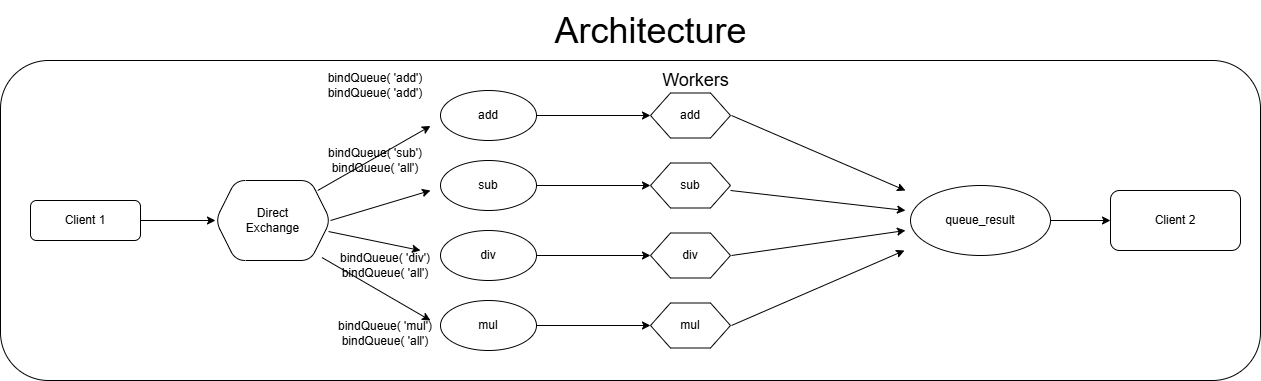

The diagram above was exported from draw.io. Its source (the exported page's mxGraphModel, read from the mxfile embedded in the PNG):
<mxGraphModel dx="1046" dy="608" grid="1" gridSize="10" guides="1" tooltips="1" connect="1" arrows="1" fold="1" page="1" pageScale="1" pageWidth="827" pageHeight="1169" math="0" shadow="0">
  <root>
    <mxCell id="0" />
    <mxCell id="1" parent="0" />
    <mxCell id="lP43xUpp7qCG7u9qEnRk-1" value="" style="rounded=1;whiteSpace=wrap;html=1;fillColor=none;" vertex="1" parent="1">
      <mxGeometry x="790" y="470" width="100" height="320" as="geometry" />
    </mxCell>
    <mxCell id="lP43xUpp7qCG7u9qEnRk-2" value="" style="rounded=1;whiteSpace=wrap;html=1;" vertex="1" parent="1">
      <mxGeometry x="150" y="470" width="1260" height="320" as="geometry" />
    </mxCell>
    <mxCell id="lP43xUpp7qCG7u9qEnRk-3" value="" style="edgeStyle=orthogonalEdgeStyle;rounded=0;orthogonalLoop=1;jettySize=auto;html=1;" edge="1" parent="1" source="lP43xUpp7qCG7u9qEnRk-4" target="lP43xUpp7qCG7u9qEnRk-5">
      <mxGeometry relative="1" as="geometry" />
    </mxCell>
    <mxCell id="lP43xUpp7qCG7u9qEnRk-4" value="Client 1" style="rounded=1;whiteSpace=wrap;html=1;" vertex="1" parent="1">
      <mxGeometry x="180" y="610" width="110" height="40" as="geometry" />
    </mxCell>
    <mxCell id="lP43xUpp7qCG7u9qEnRk-5" value="Direct&lt;div&gt;Exchange&lt;/div&gt;" style="shape=hexagon;perimeter=hexagonPerimeter2;whiteSpace=wrap;html=1;fixedSize=1;rounded=1;" vertex="1" parent="1">
      <mxGeometry x="365" y="590" width="115" height="80" as="geometry" />
    </mxCell>
    <mxCell id="lP43xUpp7qCG7u9qEnRk-6" value="" style="edgeStyle=orthogonalEdgeStyle;rounded=0;orthogonalLoop=1;jettySize=auto;html=1;" edge="1" parent="1" source="lP43xUpp7qCG7u9qEnRk-7" target="lP43xUpp7qCG7u9qEnRk-21">
      <mxGeometry relative="1" as="geometry" />
    </mxCell>
    <mxCell id="lP43xUpp7qCG7u9qEnRk-7" value="add" style="ellipse;whiteSpace=wrap;html=1;" vertex="1" parent="1">
      <mxGeometry x="590" y="500" width="96" height="50" as="geometry" />
    </mxCell>
    <mxCell id="lP43xUpp7qCG7u9qEnRk-8" value="" style="edgeStyle=orthogonalEdgeStyle;rounded=0;orthogonalLoop=1;jettySize=auto;html=1;" edge="1" parent="1" source="lP43xUpp7qCG7u9qEnRk-9" target="lP43xUpp7qCG7u9qEnRk-22">
      <mxGeometry relative="1" as="geometry" />
    </mxCell>
    <mxCell id="lP43xUpp7qCG7u9qEnRk-9" value="sub" style="ellipse;whiteSpace=wrap;html=1;" vertex="1" parent="1">
      <mxGeometry x="590" y="570" width="96" height="50" as="geometry" />
    </mxCell>
    <mxCell id="lP43xUpp7qCG7u9qEnRk-10" value="" style="edgeStyle=orthogonalEdgeStyle;rounded=0;orthogonalLoop=1;jettySize=auto;html=1;" edge="1" parent="1" source="lP43xUpp7qCG7u9qEnRk-11" target="lP43xUpp7qCG7u9qEnRk-23">
      <mxGeometry relative="1" as="geometry" />
    </mxCell>
    <mxCell id="lP43xUpp7qCG7u9qEnRk-11" value="div" style="ellipse;whiteSpace=wrap;html=1;" vertex="1" parent="1">
      <mxGeometry x="590" y="640" width="96" height="50" as="geometry" />
    </mxCell>
    <mxCell id="lP43xUpp7qCG7u9qEnRk-12" value="" style="edgeStyle=orthogonalEdgeStyle;rounded=0;orthogonalLoop=1;jettySize=auto;html=1;" edge="1" parent="1" source="lP43xUpp7qCG7u9qEnRk-13" target="lP43xUpp7qCG7u9qEnRk-24">
      <mxGeometry relative="1" as="geometry" />
    </mxCell>
    <mxCell id="lP43xUpp7qCG7u9qEnRk-13" value="mul" style="ellipse;whiteSpace=wrap;html=1;" vertex="1" parent="1">
      <mxGeometry x="590" y="710" width="96" height="50" as="geometry" />
    </mxCell>
    <mxCell id="lP43xUpp7qCG7u9qEnRk-14" value="" style="endArrow=classic;html=1;rounded=0;exitX=0.983;exitY=0.638;exitDx=0;exitDy=0;exitPerimeter=0;" edge="1" parent="1" source="lP43xUpp7qCG7u9qEnRk-5">
      <mxGeometry width="50" height="50" relative="1" as="geometry">
        <mxPoint x="481.0350000000001" y="659.04" as="sourcePoint" />
        <mxPoint x="570" y="660" as="targetPoint" />
      </mxGeometry>
    </mxCell>
    <mxCell id="lP43xUpp7qCG7u9qEnRk-15" value="" style="endArrow=classic;html=1;rounded=0;" edge="1" parent="1">
      <mxGeometry width="50" height="50" relative="1" as="geometry">
        <mxPoint x="467.2222222222222" y="600.0044444444443" as="sourcePoint" />
        <mxPoint x="580" y="535.56" as="targetPoint" />
      </mxGeometry>
    </mxCell>
    <mxCell id="lP43xUpp7qCG7u9qEnRk-16" value="" style="endArrow=classic;html=1;rounded=0;exitX=1;exitY=0.5;exitDx=0;exitDy=0;" edge="1" parent="1" source="lP43xUpp7qCG7u9qEnRk-5">
      <mxGeometry width="50" height="50" relative="1" as="geometry">
        <mxPoint x="480" y="640" as="sourcePoint" />
        <mxPoint x="580" y="600" as="targetPoint" />
      </mxGeometry>
    </mxCell>
    <mxCell id="lP43xUpp7qCG7u9qEnRk-17" value="" style="endArrow=classic;html=1;rounded=0;exitX=1;exitY=0.75;exitDx=0;exitDy=0;" edge="1" parent="1">
      <mxGeometry width="50" height="50" relative="1" as="geometry">
        <mxPoint x="471.4814814814815" y="667.037037037037" as="sourcePoint" />
        <mxPoint x="580" y="730" as="targetPoint" />
      </mxGeometry>
    </mxCell>
    <mxCell id="lP43xUpp7qCG7u9qEnRk-18" value="" style="edgeStyle=orthogonalEdgeStyle;rounded=0;orthogonalLoop=1;jettySize=auto;html=1;" edge="1" parent="1" source="lP43xUpp7qCG7u9qEnRk-19" target="lP43xUpp7qCG7u9qEnRk-25">
      <mxGeometry relative="1" as="geometry" />
    </mxCell>
    <mxCell id="lP43xUpp7qCG7u9qEnRk-19" value="queue_result" style="ellipse;whiteSpace=wrap;html=1;" vertex="1" parent="1">
      <mxGeometry x="1060" y="595" width="140" height="70" as="geometry" />
    </mxCell>
    <mxCell id="lP43xUpp7qCG7u9qEnRk-20" value="" style="edgeStyle=orthogonalEdgeStyle;rounded=0;orthogonalLoop=1;jettySize=auto;html=1;" edge="1" parent="1">
      <mxGeometry relative="1" as="geometry">
        <mxPoint x="868" y="710" as="targetPoint" />
      </mxGeometry>
    </mxCell>
    <mxCell id="lP43xUpp7qCG7u9qEnRk-21" value="add" style="shape=hexagon;perimeter=hexagonPerimeter2;whiteSpace=wrap;html=1;fixedSize=1;" vertex="1" parent="1">
      <mxGeometry x="800" y="502.5" width="80" height="45" as="geometry" />
    </mxCell>
    <mxCell id="lP43xUpp7qCG7u9qEnRk-22" value="sub" style="shape=hexagon;perimeter=hexagonPerimeter2;whiteSpace=wrap;html=1;fixedSize=1;" vertex="1" parent="1">
      <mxGeometry x="800" y="572.5" width="80" height="45" as="geometry" />
    </mxCell>
    <mxCell id="lP43xUpp7qCG7u9qEnRk-23" value="div" style="shape=hexagon;perimeter=hexagonPerimeter2;whiteSpace=wrap;html=1;fixedSize=1;" vertex="1" parent="1">
      <mxGeometry x="800" y="642.5" width="80" height="45" as="geometry" />
    </mxCell>
    <mxCell id="lP43xUpp7qCG7u9qEnRk-24" value="mul" style="shape=hexagon;perimeter=hexagonPerimeter2;whiteSpace=wrap;html=1;fixedSize=1;" vertex="1" parent="1">
      <mxGeometry x="800" y="712.5" width="80" height="45" as="geometry" />
    </mxCell>
    <mxCell id="lP43xUpp7qCG7u9qEnRk-25" value="Client 2" style="rounded=1;whiteSpace=wrap;html=1;" vertex="1" parent="1">
      <mxGeometry x="1260" y="600" width="130" height="60" as="geometry" />
    </mxCell>
    <mxCell id="lP43xUpp7qCG7u9qEnRk-26" value="" style="endArrow=classic;html=1;rounded=0;exitX=1;exitY=0.5;exitDx=0;exitDy=0;" edge="1" parent="1">
      <mxGeometry width="50" height="50" relative="1" as="geometry">
        <mxPoint x="881" y="665" as="sourcePoint" />
        <mxPoint x="1055" y="640" as="targetPoint" />
      </mxGeometry>
    </mxCell>
    <mxCell id="lP43xUpp7qCG7u9qEnRk-27" value="" style="endArrow=classic;html=1;rounded=0;exitX=1;exitY=0.5;exitDx=0;exitDy=0;" edge="1" parent="1">
      <mxGeometry width="50" height="50" relative="1" as="geometry">
        <mxPoint x="881" y="525" as="sourcePoint" />
        <mxPoint x="1055" y="600" as="targetPoint" />
      </mxGeometry>
    </mxCell>
    <mxCell id="lP43xUpp7qCG7u9qEnRk-28" value="" style="endArrow=classic;html=1;rounded=0;" edge="1" parent="1">
      <mxGeometry width="50" height="50" relative="1" as="geometry">
        <mxPoint x="880" y="600" as="sourcePoint" />
        <mxPoint x="1055" y="620" as="targetPoint" />
      </mxGeometry>
    </mxCell>
    <mxCell id="lP43xUpp7qCG7u9qEnRk-29" value="" style="endArrow=classic;html=1;rounded=0;exitX=1;exitY=0.5;exitDx=0;exitDy=0;" edge="1" parent="1">
      <mxGeometry width="50" height="50" relative="1" as="geometry">
        <mxPoint x="881" y="735" as="sourcePoint" />
        <mxPoint x="1054" y="660" as="targetPoint" />
      </mxGeometry>
    </mxCell>
    <mxCell id="lP43xUpp7qCG7u9qEnRk-30" value="&lt;font style=&quot;font-size: 36px;&quot;&gt;Architecture&lt;/font&gt;" style="text;html=1;align=center;verticalAlign=middle;resizable=0;points=[];autosize=1;" vertex="1" parent="1">
      <mxGeometry x="690" y="410" width="220" height="60" as="geometry" />
    </mxCell>
    <mxCell id="lP43xUpp7qCG7u9qEnRk-31" value="&lt;font style=&quot;font-size: 18px;&quot;&gt;Workers&lt;/font&gt;" style="text;html=1;align=center;verticalAlign=middle;resizable=0;points=[];autosize=1;strokeColor=none;fillColor=none;" vertex="1" parent="1">
      <mxGeometry x="800" y="470" width="90" height="40" as="geometry" />
    </mxCell>
    <mxCell id="lP43xUpp7qCG7u9qEnRk-45" value="bindQueue( 'add')&lt;div&gt;bindQueue( 'add')&lt;/div&gt;" style="text;html=1;align=center;verticalAlign=middle;whiteSpace=wrap;rounded=0;" vertex="1" parent="1">
      <mxGeometry x="470" y="480" width="110" height="30" as="geometry" />
    </mxCell>
    <mxCell id="lP43xUpp7qCG7u9qEnRk-47" value="bindQueue( 'div')&lt;div&gt;bindQueue( 'all')&lt;/div&gt;" style="text;html=1;align=center;verticalAlign=middle;whiteSpace=wrap;rounded=0;" vertex="1" parent="1">
      <mxGeometry x="480" y="660" width="110" height="30" as="geometry" />
    </mxCell>
    <mxCell id="lP43xUpp7qCG7u9qEnRk-52" value="bindQueue( 'mul')&lt;div&gt;bindQueue( 'all')&lt;/div&gt;" style="text;html=1;align=center;verticalAlign=middle;whiteSpace=wrap;rounded=0;" vertex="1" parent="1">
      <mxGeometry x="480" y="727.5" width="110" height="30" as="geometry" />
    </mxCell>
    <mxCell id="lP43xUpp7qCG7u9qEnRk-54" value="bindQueue( 'sub')&lt;div&gt;bindQueue( 'all')&lt;/div&gt;" style="text;html=1;align=center;verticalAlign=middle;whiteSpace=wrap;rounded=0;" vertex="1" parent="1">
      <mxGeometry x="470" y="555" width="110" height="30" as="geometry" />
    </mxCell>
  </root>
</mxGraphModel>